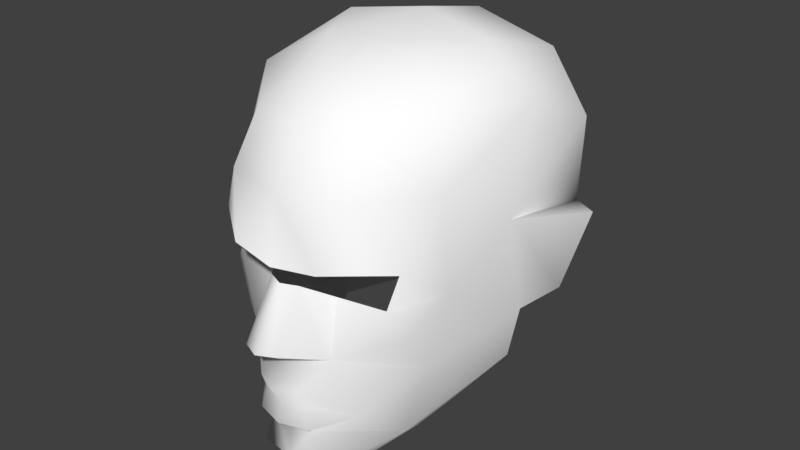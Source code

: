 # Source: Soldier_Mask.blend  (saved by Blender 2.79.0; exported with 4.5.12 LTS)
import bpy
from mathutils import Matrix  # noqa: F401  (used for matrix-valued properties, if any)

bpy.ops.wm.read_factory_settings(use_empty=True)
scene = bpy.context.scene
scene.name = 'Scene'

# ---- collections
col_collection_1 = bpy.data.collections.new('Collection 1'); scene.collection.children.link(col_collection_1)

# ---- materials (node trees are filled in below, after node groups)
mat_skinblacka_mat = bpy.data.materials.new('SkinBlackA_MAT')
mat_skinblacka_mat.alpha_threshold = 0.0
mat_skinblacka_mat.use_transparent_shadow = False
mat_skinblacka_mat.diffuse_color = (1.0, 1.0, 1.0, 1.0)
mat_skinblacka_mat.roughness = 0.5

# ---- material node trees

# ---- world
world_world = bpy.data.worlds.new('World'); scene.world = world_world
world_world.color = (0.05088, 0.05088, 0.05088)
world_world.use_sun_shadow = False
world_world.sun_shadow_jitter_overblur = 0.0
world_world.cycles.sampling_method = 'MANUAL'

# ---- meshes
me_untitled_009 = bpy.data.meshes.new('Untitled.009')
me_untitled_009.from_pydata([(-4.22e-09, 3.363, 8.787), (3.206, 3.74, 8.413), (4.289, 7.87, 7.148), (-4.22e-09, 7.661, 8.069), (-4.289, 7.87, 7.148), (-3.206, 3.74, 8.413), (-4.22e-09, -1.811, 10.38), (3.099, -2.479, 7.195), (2.602, 1.152, 6.105), (-4.22e-09, 2.014, 8.095), (-2.602, 1.152, 6.105), (-3.099, -2.479, 7.195), (-4.22e-09, -3.003, 8.531), (5.962, 1.221, 5.554), (6.92, 3.884, 5.559), (-6.92, 3.884, 5.559), (-5.962, 1.221, 5.554), (7.628, 7.917, 2.752), (-7.628, 7.917, 2.752), (7.122, -0.5195, 4.956), (-7.122, -0.5195, 4.956), (7.941, 1.752, 2.499), (-7.941, 1.752, 2.499), (4.029, -6.893, 5.956), (6.794, -3.546, 2.91), (-6.794, -3.546, 2.91), (-4.029, -6.893, 5.956), (-4.22e-09, -6.047, 8.606), (1.719, -6.053, 8.032), (-1.719, -6.053, 8.032), (-4.22e-09, -7.508, 8.884), (-4.22e-09, -8.134, 7.729), (1.588, -8.12, 7.579), (1.936, -7.46, 8.368), (-1.936, -7.46, 8.368), (-1.588, -8.12, 7.579), (5.379, -8.897, 3.117), (-5.379, -8.897, 3.117), (-4.22e-09, -10.6, 8.058), (2.494, -10.61, 7.691), (-2.494, -10.61, 7.691), (8.805, -1.894, -3.891), (-8.805, -1.894, -3.891), (8.15, -5.51, -3.713), (-8.15, -5.51, -3.713), (6.777, -7.107, -4.88), (4.367, -10.43, 0.3585), (-4.367, -10.43, 0.3585), (-6.777, -7.107, -4.88), (-4.22e-09, -12.42, 7.46), (2.064, -12.22, 6.716), (-2.064, -12.22, 6.716), (-4.22e-09, -12.36, 2.708), (8.749, 4.816, -2.527), (-8.749, 4.816, -2.527), (11.1, 4.027, -7.88), (9.894, -1.161, -6.604), (-9.894, -1.161, -6.604), (-11.1, 4.027, -7.88), (7.493, -1.595, -7.49), (6.948, -2.455, -5.511), (-6.948, -2.455, -5.511), (-7.493, -1.595, -7.49), (8.965, 3.631, -9.49), (-8.965, 3.631, -9.49), (3.778, -6.491, -10.15), (-3.778, -6.491, -10.15), (4.407, -2.505, -11.69), (-4.407, -2.505, -11.69), (-4.22e-09, -6.653, -13.15), (-4.22e-09, -2.584, -13.83), (9.187, 9.356, -9.524), (8.797, 11.77, -4.104), (-8.797, 11.77, -4.104), (-9.187, 9.356, -9.524), (7.093, 12.22, 1.466), (-7.093, 12.22, 1.466), (3.628, 11.25, 5.645), (-3.628, 11.25, 5.645), (-4.22e-09, 11.21, 6.48), (6.53, 4.215, -14.07), (-6.53, 4.215, -14.07), (-4.22e-09, 3.312, -15.95), (-4.22e-09, 9.876, -14.32), (4.812, 9.77, -12.68), (-4.812, 9.77, -12.68), (6.2, 13.0, -10.03), (-6.2, 13.0, -10.03), (5.331, 14.57, -4.373), (-5.331, 14.57, -4.373), (3.446, 14.42, -0.2726), (-3.446, 14.42, -0.2726), (2.191, 13.28, 3.551), (-2.191, 13.28, 3.551), (-4.22e-09, 13.38, 3.77), (-4.22e-09, 14.65, 0.001636), (-4.22e-09, 15.4, -5.332), (-4.22e-09, 14.21, -10.72), (-1.534, -4.746, 8.587), (-4.22e-09, -4.828, 9.269), (1.534, -4.746, 8.587), (1.12, 2.006, 7.619), (1.07, -1.665, 10.0), (-1.12, 2.006, 7.619), (-1.07, -1.665, 10.0)], [], [(0, 1, 3), (5, 3, 4), (101, 7, 8), (102, 12, 7), (12, 104, 11), (14, 2, 1), (4, 18, 15), (13, 7, 19), (10, 16, 11), (21, 14, 13), (16, 22, 20), (7, 24, 19), (26, 11, 25), (100, 12, 99), (12, 98, 99), (11, 26, 98), (33, 30, 31, 32), (30, 34, 35, 31), (32, 36, 23), (26, 35, 34), (23, 28, 33), (29, 26, 34), (28, 27, 30, 33), (30, 27, 29, 34), (38, 32, 31), (35, 38, 31), (36, 32, 39), (35, 37, 40), (41, 21, 24), (22, 25, 20), (36, 43, 41, 24), (44, 37, 25, 42), (24, 23, 36), (46, 45, 43, 36), (48, 47, 37, 44), (50, 38, 49), (38, 51, 49), (50, 46, 36, 39), (47, 51, 40, 37), (49, 52, 50), (52, 49, 51), (14, 21, 17), (22, 18, 54), (56, 55, 53, 41), (58, 57, 42, 54), (41, 53, 21), (54, 42, 22), (60, 59, 56, 41), (62, 61, 42, 57), (41, 43, 45, 60), (44, 42, 61, 48), (55, 56, 59, 63), (57, 58, 64, 62), (60, 65, 59), (48, 61, 66), (67, 59, 65), (62, 68, 66), (65, 69, 70, 67), (69, 66, 68, 70), (17, 72, 75), (73, 54, 18), (17, 77, 2), (76, 18, 78), (79, 3, 77), (3, 78, 4), (63, 59, 67, 80), (62, 64, 81, 68), (70, 80, 67), (81, 70, 68), (82, 83, 80), (83, 82, 81), (71, 84, 86), (85, 81, 74), (86, 88, 72), (73, 87, 74), (90, 75, 88), (76, 89, 73), (92, 77, 75, 90), (78, 93, 91, 76), (77, 92, 94, 79), (93, 78, 79, 94), (92, 90, 95, 94), (91, 93, 94, 95), (88, 96, 95, 90), (96, 89, 91, 95), (86, 97, 88), (97, 87, 89), (97, 84, 83), (85, 97, 83), (58, 54, 64), (53, 71, 72), (74, 64, 54), (63, 80, 71), (81, 64, 74), (98, 26, 29), (99, 98, 29, 27), (100, 99, 27, 28), (23, 100, 28), (21, 13, 19), (15, 22, 16), (104, 9, 103), (101, 102, 7), (13, 8, 7), (11, 16, 20), (17, 2, 14), (4, 15, 5), (23, 7, 100), (7, 23, 24), (25, 11, 20), (26, 25, 37), (32, 23, 33), (37, 35, 26), (24, 21, 19), (22, 42, 25), (53, 55, 63), (80, 84, 71), (85, 74, 87), (9, 102, 101), (11, 103, 10), (104, 103, 11), (22, 15, 18), (17, 21, 53), (0, 3, 5), (3, 79, 78), (3, 1, 2), (77, 3, 2), (12, 6, 104), (6, 9, 104), (9, 6, 102), (6, 12, 102), (7, 12, 100), (12, 11, 98), (35, 40, 38), (38, 40, 51), (52, 51, 47), (50, 52, 46), (39, 38, 50), (39, 32, 38), (60, 45, 65), (66, 61, 62), (63, 71, 53), (74, 54, 73), (53, 72, 17), (73, 18, 76), (17, 75, 77), (78, 18, 4), (88, 75, 72), (76, 91, 89), (86, 72, 71), (89, 87, 73), (87, 97, 85), (97, 86, 84), (97, 89, 96), (88, 97, 96), (83, 81, 85), (80, 83, 84), (82, 70, 81), (70, 82, 80)])
me_untitled_009.polygons.foreach_set('use_smooth', [True] * 158)
_uv = me_untitled_009.uv_layers.new(name='map1')
_uv.uv.foreach_set('vector', [0.2631, 0.3694, 0.2976, 0.3759, 0.2631, 0.4174, 0.2286, 0.3759, 0.2631, 0.4174, 0.2144, 0.419, 0.2787, 0.3511, 0.3054, 0.2989, 0.3039, 0.3402, 0.2723, 0.3115, 0.2631, 0.2926, 0.3054, 0.2989, 0.2631, 0.2926, 0.2539, 0.3115, 0.2207, 0.299, 0.3487, 0.3741, 0.3118, 0.4189, 0.2976, 0.3759, 0.2144, 0.419, 0.1519, 0.425, 0.1775, 0.3741, 0.3423, 0.3421, 0.3054, 0.2989, 0.3549, 0.3214, 0.2223, 0.3402, 0.1839, 0.3421, 0.2207, 0.299, 0.3864, 0.3477, 0.3487, 0.3741, 0.3423, 0.3421, 0.1839, 0.3421, 0.1398, 0.3478, 0.1713, 0.3214, 0.3054, 0.2989, 0.3678, 0.28, 0.3549, 0.3214, 0.2114, 0.2472, 0.2207, 0.299, 0.1583, 0.28, 0.2807, 0.2763, 0.2631, 0.2926, 0.2631, 0.2759, 0.2631, 0.2926, 0.2454, 0.2763, 0.2631, 0.2759, 0.2207, 0.299, 0.2114, 0.2472, 0.2454, 0.2763, 0.2821, 0.2496, 0.2631, 0.2499, 0.263, 0.2388, 0.2821, 0.2394, 0.2631, 0.2499, 0.244, 0.2495, 0.244, 0.2394, 0.263, 0.2388, 0.2821, 0.2394, 0.338, 0.2129, 0.3147, 0.2472, 0.2114, 0.2472, 0.244, 0.2394, 0.244, 0.2495, 0.3147, 0.2472, 0.2835, 0.2627, 0.2821, 0.2496, 0.2426, 0.2627, 0.2114, 0.2472, 0.244, 0.2495, 0.2835, 0.2627, 0.2631, 0.264, 0.2631, 0.2499, 0.2821, 0.2496, 0.2631, 0.2499, 0.2631, 0.264, 0.2426, 0.2627, 0.244, 0.2495, 0.263, 0.2157, 0.2821, 0.2394, 0.263, 0.2388, 0.244, 0.2394, 0.263, 0.2157, 0.263, 0.2388, 0.338, 0.2129, 0.2821, 0.2394, 0.2839, 0.2135, 0.244, 0.2394, 0.188, 0.2129, 0.2422, 0.2135, 0.4546, 0.2891, 0.3864, 0.3477, 0.3678, 0.28, 0.1398, 0.3478, 0.1583, 0.28, 0.1713, 0.3214, 0.338, 0.2129, 0.4324, 0.2371, 0.4546, 0.2891, 0.3678, 0.28, 0.09376, 0.2372, 0.188, 0.2129, 0.1583, 0.28, 0.07154, 0.2892, 0.3678, 0.28, 0.3147, 0.2472, 0.338, 0.2129, 0.3442, 0.174, 0.433, 0.2045, 0.4324, 0.2371, 0.338, 0.2129, 0.0931, 0.2047, 0.1817, 0.1739, 0.188, 0.2129, 0.09376, 0.2372, 0.2806, 0.1942, 0.263, 0.2157, 0.263, 0.1968, 0.263, 0.2157, 0.2455, 0.1942, 0.263, 0.1968, 0.2806, 0.1942, 0.3442, 0.174, 0.338, 0.2129, 0.2839, 0.2135, 0.1817, 0.1739, 0.2455, 0.1942, 0.2422, 0.2135, 0.188, 0.2129, 0.263, 0.1968, 0.2631, 0.1534, 0.2806, 0.1942, 0.2631, 0.1534, 0.263, 0.1968, 0.2455, 0.1942, 0.3487, 0.3741, 0.3864, 0.3477, 0.3743, 0.425, 0.1398, 0.3478, 0.1519, 0.425, 0.08118, 0.3905, 0.4921, 0.3002, 0.5165, 0.3703, 0.445, 0.3905, 0.4546, 0.2891, 0.009679, 0.3704, 0.03411, 0.3003, 0.07154, 0.2892, 0.08118, 0.3905, 0.4546, 0.2891, 0.445, 0.3905, 0.3864, 0.3477, 0.08118, 0.3905, 0.07154, 0.2892, 0.1398, 0.3478, 0.6125, 0.1783, 0.6284, 0.2003, 0.5969, 0.2161, 0.5801, 0.184, 0.9111, 0.2022, 0.9273, 0.1804, 0.9596, 0.1865, 0.9424, 0.2184, 0.4546, 0.2891, 0.4324, 0.2371, 0.433, 0.2045, 0.477, 0.2621, 0.09376, 0.2372, 0.07154, 0.2892, 0.04914, 0.2623, 0.0931, 0.2047, 0.589, 0.285, 0.5969, 0.2161, 0.6284, 0.2003, 0.6253, 0.2823, 0.9424, 0.2184, 0.9494, 0.2875, 0.9131, 0.2842, 0.9111, 0.2022, 0.6125, 0.1783, 0.6977, 0.1312, 0.6284, 0.2003, 0.9251, 0.1248, 0.9273, 0.1804, 0.8427, 0.1321, 0.7001, 0.1858, 0.6284, 0.2003, 0.6977, 0.1312, 0.9111, 0.2022, 0.8397, 0.1868, 0.8427, 0.1321, 0.6977, 0.1312, 0.7703, 0.1256, 0.7699, 0.1801, 0.7001, 0.1858, 0.7703, 0.1256, 0.8427, 0.1321, 0.8397, 0.1868, 0.7699, 0.1801, 0.3743, 0.425, 0.4316, 0.5017, 0.3647, 0.4811, 0.09466, 0.5018, 0.08118, 0.3905, 0.1519, 0.425, 0.3743, 0.425, 0.3069, 0.4601, 0.3118, 0.4189, 0.1616, 0.4811, 0.1519, 0.425, 0.2193, 0.4601, 0.2631, 0.4597, 0.2631, 0.4174, 0.3069, 0.4601, 0.2631, 0.4174, 0.2193, 0.4601, 0.2144, 0.419, 0.6253, 0.2823, 0.6284, 0.2003, 0.7001, 0.1858, 0.6897, 0.2735, 0.9111, 0.2022, 0.9131, 0.2842, 0.8488, 0.2746, 0.8397, 0.1868, 0.7699, 0.1801, 0.6897, 0.2735, 0.7001, 0.1858, 0.8488, 0.2746, 0.7699, 0.1801, 0.8397, 0.1868, 0.7694, 0.2571, 0.7689, 0.3322, 0.6897, 0.2735, 0.7689, 0.3322, 0.7694, 0.2571, 0.8488, 0.2746, 0.6534, 0.3527, 0.7128, 0.3396, 0.6971, 0.3878, 0.8248, 0.3403, 0.8488, 0.2746, 0.8841, 0.3543, 0.6971, 0.3878, 0.6894, 0.4605, 0.631, 0.4271, 0.9055, 0.429, 0.8399, 0.3888, 0.8841, 0.3543, 0.3356, 0.5301, 0.3647, 0.4811, 0.389, 0.5544, 0.1616, 0.4811, 0.1372, 0.5544, 0.09466, 0.5018, 0.2952, 0.4964, 0.3069, 0.4601, 0.3647, 0.4811, 0.3356, 0.5301, 0.2193, 0.4601, 0.2311, 0.4964, 0.1906, 0.5301, 0.1616, 0.4811, 0.3069, 0.4601, 0.2952, 0.4964, 0.2631, 0.5006, 0.2631, 0.4597, 0.2311, 0.4964, 0.2193, 0.4601, 0.2631, 0.4597, 0.2631, 0.5006, 0.2952, 0.4964, 0.3356, 0.5301, 0.2938, 0.5481, 0.2631, 0.5006, 0.1906, 0.5301, 0.2311, 0.4964, 0.2631, 0.5006, 0.2324, 0.5482, 0.389, 0.5544, 0.3345, 0.6054, 0.2938, 0.5481, 0.3356, 0.5301, 0.1918, 0.6054, 0.1372, 0.5544, 0.1906, 0.5301, 0.2324, 0.5482, 0.6971, 0.3878, 0.7684, 0.3982, 0.6894, 0.4605, 0.7684, 0.3982, 0.8399, 0.3888, 0.8466, 0.4615, 0.7684, 0.3982, 0.7128, 0.3396, 0.7689, 0.3322, 0.8248, 0.3403, 0.7684, 0.3982, 0.7689, 0.3322, 0.9494, 0.2875, 0.9786, 0.3644, 0.9131, 0.2842, 0.5588, 0.3615, 0.6534, 0.3527, 0.631, 0.4271, 0.8841, 0.3543, 0.9131, 0.2842, 0.9786, 0.3644, 0.6253, 0.2823, 0.6897, 0.2735, 0.6534, 0.3527, 0.8488, 0.2746, 0.9131, 0.2842, 0.8841, 0.3543, 0.2454, 0.2763, 0.2114, 0.2472, 0.2426, 0.2627, 0.2631, 0.2759, 0.2454, 0.2763, 0.2426, 0.2627, 0.2631, 0.264, 0.2807, 0.2763, 0.2631, 0.2759, 0.2631, 0.264, 0.2835, 0.2627, 0.3147, 0.2472, 0.2807, 0.2763, 0.2835, 0.2627, 0.3864, 0.3477, 0.3423, 0.3421, 0.3549, 0.3214, 0.1775, 0.3741, 0.1398, 0.3478, 0.1839, 0.3421, 0.2539, 0.3115, 0.2631, 0.3519, 0.2475, 0.3511, 0.2787, 0.3511, 0.2723, 0.3115, 0.3054, 0.2989, 0.3423, 0.3421, 0.3039, 0.3402, 0.3054, 0.2989, 0.2207, 0.299, 0.1839, 0.3421, 0.1713, 0.3214, 0.3743, 0.425, 0.3118, 0.4189, 0.3487, 0.3741, 0.2144, 0.419, 0.1775, 0.3741, 0.2286, 0.3759, 0.3147, 0.2472, 0.3054, 0.2989, 0.2807, 0.2763, 0.3054, 0.2989, 0.3147, 0.2472, 0.3678, 0.28, 0.1583, 0.28, 0.2207, 0.299, 0.1713, 0.3214, 0.2114, 0.2472, 0.1583, 0.28, 0.188, 0.2129, 0.2821, 0.2394, 0.3147, 0.2472, 0.2821, 0.2496, 0.188, 0.2129, 0.244, 0.2394, 0.2114, 0.2472, 0.3678, 0.28, 0.3864, 0.3477, 0.3549, 0.3214, 0.1398, 0.3478, 0.07154, 0.2892, 0.1583, 0.28, 0.5588, 0.3615, 0.589, 0.285, 0.6253, 0.2823, 0.6897, 0.2735, 0.7128, 0.3396, 0.6534, 0.3527, 0.8248, 0.3403, 0.8841, 0.3543, 0.8399, 0.3888, 0.2631, 0.3519, 0.2723, 0.3115, 0.2787, 0.3511, 0.2207, 0.299, 0.2475, 0.3511, 0.2223, 0.3402, 0.2539, 0.3115, 0.2475, 0.3511, 0.2207, 0.299, 0.1398, 0.3478, 0.1775, 0.3741, 0.1519, 0.425, 0.3743, 0.425, 0.3864, 0.3477, 0.445, 0.3905, 0.2631, 0.3694, 0.2631, 0.4174, 0.2286, 0.3759, 0.2631, 0.4174, 0.2631, 0.4597, 0.2193, 0.4601, 0.2631, 0.4174, 0.2976, 0.3759, 0.3118, 0.4189, 0.3069, 0.4601, 0.2631, 0.4174, 0.3118, 0.4189, 0.2631, 0.2926, 0.2631, 0.3111, 0.2539, 0.3115, 0.2631, 0.3111, 0.2631, 0.3519, 0.2539, 0.3115, 0.2631, 0.3519, 0.2631, 0.3111, 0.2723, 0.3115, 0.2631, 0.3111, 0.2631, 0.2926, 0.2723, 0.3115, 0.3054, 0.2989, 0.2631, 0.2926, 0.2807, 0.2763, 0.2631, 0.2926, 0.2207, 0.299, 0.2454, 0.2763, 0.244, 0.2394, 0.2422, 0.2135, 0.263, 0.2157, 0.263, 0.2157, 0.2422, 0.2135, 0.2455, 0.1942, 0.2631, 0.1534, 0.2455, 0.1942, 0.1817, 0.1739, 0.2806, 0.1942, 0.2631, 0.1534, 0.3442, 0.174, 0.2839, 0.2135, 0.263, 0.2157, 0.2806, 0.1942, 0.2839, 0.2135, 0.2821, 0.2394, 0.263, 0.2157, 0.6125, 0.1783, 0.6154, 0.1227, 0.6977, 0.1312, 0.8427, 0.1321, 0.9273, 0.1804, 0.9111, 0.2022, 0.6253, 0.2823, 0.6534, 0.3527, 0.5588, 0.3615, 0.8841, 0.3543, 0.9786, 0.3644, 0.9055, 0.429, 0.445, 0.3905, 0.4316, 0.5017, 0.3743, 0.425, 0.09466, 0.5018, 0.1519, 0.425, 0.1616, 0.4811, 0.3743, 0.425, 0.3647, 0.4811, 0.3069, 0.4601, 0.2193, 0.4601, 0.1519, 0.425, 0.2144, 0.419, 0.389, 0.5544, 0.3647, 0.4811, 0.4316, 0.5017, 0.1616, 0.4811, 0.1906, 0.5301, 0.1372, 0.5544, 0.6971, 0.3878, 0.631, 0.4271, 0.6534, 0.3527, 0.8466, 0.4615, 0.8399, 0.3888, 0.9055, 0.429, 0.8399, 0.3888, 0.7684, 0.3982, 0.8248, 0.3403, 0.7684, 0.3982, 0.6971, 0.3878, 0.7128, 0.3396, 0.7684, 0.3982, 0.8466, 0.4615, 0.768, 0.4617, 0.6894, 0.4605, 0.7684, 0.3982, 0.768, 0.4617, 0.7689, 0.3322, 0.8488, 0.2746, 0.8248, 0.3403, 0.6897, 0.2735, 0.7689, 0.3322, 0.7128, 0.3396, 0.7694, 0.2571, 0.7699, 0.1801, 0.8488, 0.2746, 0.7699, 0.1801, 0.7694, 0.2571, 0.6897, 0.2735])
me_untitled_009.materials.append(mat_skinblacka_mat)
me_untitled_009.use_remesh_preserve_volume = False
me_untitled_009.use_remesh_preserve_attributes = False
me_untitled_009.use_mirror_vertex_groups = False
me_untitled_009.update()
me_untitled_009.normals_split_custom_set([tuple(v) for v in zip(*[iter([0.1761, 0.3465, 0.9214, 0.04459, 0.241, 0.9695, 1.597e-08, 0.3108, 0.9505, -0.04459, 0.241, 0.9695, 1.597e-08, 0.3108, 0.9505, -0.5216, 0.3133, 0.7936, 0.5047, 0.1999, 0.8398, 0.6733, -0.008307, 0.7393, 0.6096, 0.2421, 0.7549, 0.6909, 0.03954, 0.7218, -4.359e-06, -0.3636, 0.9316, 0.6733, -0.008307, 0.7393, -4.359e-06, -0.3636, 0.9316, -0.6909, 0.03953, 0.7218, -0.6733, -0.008306, 0.7393, 0.8478, 0.1401, 0.5115, 0.5216, 0.3133, 0.7936, 0.04459, 0.241, 0.9695, -0.5216, 0.3133, 0.7936, -0.9162, 0.1583, 0.3682, -0.8033, 0.1206, 0.5833, 0.6472, 0.04096, 0.7612, 0.6733, -0.008307, 0.7393, 0.7877, -0.211, 0.5788, -0.4453, 0.2343, 0.8642, -0.6472, 0.04096, 0.7612, -0.6733, -0.008306, 0.7393, 0.9721, -0.06111, 0.2265, 0.8478, 0.1401, 0.5115, 0.6472, 0.04096, 0.7612, -0.6472, 0.04096, 0.7612, -0.9721, -0.06111, 0.2265, -0.7877, -0.211, 0.5788, 0.6733, -0.008307, 0.7393, 0.916, -0.2151, 0.3386, 0.7877, -0.211, 0.5788, -0.7524, -0.1893, 0.6309, -0.6733, -0.008306, 0.7393, -0.916, -0.2151, 0.3386, 0.5384, -0.01935, 0.8425, -4.359e-06, -0.3636, 0.9316, -4.552e-06, -0.1121, 0.9937, -4.359e-06, -0.3636, 0.9316, -0.5384, -0.01934, 0.8425, -4.552e-06, -0.1121, 0.9937, -0.6733, -0.008306, 0.7393, -0.7524, -0.1893, 0.6309, -0.5384, -0.01934, 0.8425, 0.4967, -0.2439, 0.8329, -9.453e-06, -0.2597, 0.9657, 9.907e-07, -0.4494, 0.8933, 0.5989, -0.162, 0.7842, -9.453e-06, -0.2597, 0.9657, -0.4967, -0.2439, 0.8329, -0.599, -0.162, 0.7842, 9.907e-07, -0.4494, 0.8933, 0.5989, -0.162, 0.7842, 0.8783, -0.414, 0.239, 0.7524, -0.1894, 0.6309, -0.7524, -0.1893, 0.6309, -0.599, -0.162, 0.7842, -0.4967, -0.2439, 0.8329, 0.7524, -0.1894, 0.6309, 0.4957, -0.02543, 0.8681, 0.4967, -0.2439, 0.8329, -0.4957, -0.02543, 0.8681, -0.7524, -0.1893, 0.6309, -0.4967, -0.2439, 0.8329, 0.4957, -0.02543, 0.8681, -3.075e-06, -0.07637, 0.9971, -9.453e-06, -0.2597, 0.9657, 0.4967, -0.2439, 0.8329, -9.453e-06, -0.2597, 0.9657, -3.075e-06, -0.07637, 0.9971, -0.4957, -0.02543, 0.8681, -0.4967, -0.2439, 0.8329, 1.962e-06, -0.1358, 0.9907, 0.5989, -0.162, 0.7842, 9.907e-07, -0.4494, 0.8933, -0.599, -0.162, 0.7842, 1.962e-06, -0.1358, 0.9907, 9.907e-07, -0.4494, 0.8933, 0.8783, -0.414, 0.239, 0.5989, -0.162, 0.7842, 0.7931, -0.3425, 0.5037, -0.599, -0.162, 0.7842, -0.8783, -0.414, 0.239, -0.7931, -0.3425, 0.5037, 0.9613, -0.2045, 0.1845, 0.9721, -0.06111, 0.2265, 0.916, -0.2151, 0.3386, -0.9721, -0.06111, 0.2265, -0.916, -0.2151, 0.3386, -0.7877, -0.211, 0.5788, 0.8783, -0.414, 0.239, 0.945, -0.3264, 0.02116, 0.9613, -0.2045, 0.1845, 0.916, -0.2151, 0.3386, -0.945, -0.3263, 0.02116, -0.8783, -0.414, 0.239, -0.916, -0.2151, 0.3386, -0.9613, -0.2045, 0.1845, 0.916, -0.2151, 0.3386, 0.7524, -0.1894, 0.6309, 0.8783, -0.414, 0.239, 0.7392, -0.6734, 0.009996, 0.8711, -0.3641, -0.3294, 0.945, -0.3264, 0.02116, 0.8783, -0.414, 0.239, -0.8784, -0.3365, -0.3393, -0.7229, -0.689, 0.05165, -0.8783, -0.414, 0.239, -0.945, -0.3263, 0.02116, 0.5969, -0.7869, 0.1565, 1.962e-06, -0.1358, 0.9907, -3.971e-06, -0.9232, 0.3843, 1.962e-06, -0.1358, 0.9907, -0.597, -0.7869, 0.1565, -3.971e-06, -0.9232, 0.3843, 0.5969, -0.7869, 0.1565, 0.7392, -0.6734, 0.009996, 0.8783, -0.414, 0.239, 0.7931, -0.3425, 0.5037, -0.7229, -0.689, 0.05165, -0.597, -0.7869, 0.1565, -0.7931, -0.3425, 0.5037, -0.8783, -0.414, 0.239, -3.971e-06, -0.9232, 0.3843, 0.1982, -0.9684, -0.1516, 0.5969, -0.7869, 0.1565, 0.1982, -0.9684, -0.1516, -3.971e-06, -0.9232, 0.3843, -0.597, -0.7869, 0.1565, 0.8478, 0.1401, 0.5115, 0.9721, -0.06111, 0.2265, 0.9162, 0.1583, 0.3682, -0.9721, -0.06111, 0.2265, -0.9162, 0.1583, 0.3682, -0.9804, 0.004973, 0.1972, 0.9414, -0.3368, -0.0159, 0.9938, 0.06892, -0.08758, 0.9804, 0.004971, 0.1972, 0.9613, -0.2045, 0.1845, -0.9938, 0.06892, -0.08758, -0.9414, -0.3368, -0.01587, -0.9613, -0.2045, 0.1845, -0.9804, 0.004973, 0.1972, 0.9613, -0.2045, 0.1845, 0.9804, 0.004971, 0.1972, 0.9721, -0.06111, 0.2265, -0.9804, 0.004973, 0.1972, -0.9613, -0.2045, 0.1845, -0.9721, -0.06111, 0.2265, 0.768, -0.4504, -0.4553, 0.7248, -0.4915, -0.4827, 0.9414, -0.3368, -0.0159, 0.9613, -0.2045, 0.1845, -0.7248, -0.4915, -0.4827, -0.768, -0.4504, -0.4553, -0.9613, -0.2045, 0.1845, -0.9414, -0.3368, -0.01587, 0.9613, -0.2045, 0.1845, 0.945, -0.3264, 0.02116, 0.8711, -0.3641, -0.3294, 0.768, -0.4504, -0.4553, -0.945, -0.3263, 0.02116, -0.9613, -0.2045, 0.1845, -0.768, -0.4504, -0.4553, -0.8784, -0.3365, -0.3393, 0.9938, 0.06892, -0.08758, 0.9414, -0.3368, -0.0159, 0.7248, -0.4915, -0.4827, 0.852, -0.2337, -0.4685, -0.9414, -0.3368, -0.01587, -0.9938, 0.06892, -0.08758, -0.852, -0.2337, -0.4685, -0.7248, -0.4915, -0.4827, 0.768, -0.4504, -0.4553, 0.7685, -0.272, -0.5792, 0.7248, -0.4915, -0.4827, -0.8784, -0.3365, -0.3393, -0.768, -0.4504, -0.4553, -0.7636, -0.2441, -0.5978, 0.6491, -0.375, -0.6618, 0.7248, -0.4915, -0.4827, 0.7685, -0.272, -0.5792, -0.7248, -0.4915, -0.4827, -0.6491, -0.375, -0.6618, -0.7636, -0.2441, -0.5978, 0.7685, -0.272, -0.5792, -0.009321, -0.3102, -0.9506, 1.543e-07, -0.3556, -0.9346, 0.6491, -0.375, -0.6618, -0.009321, -0.3102, -0.9506, -0.7636, -0.2441, -0.5978, -0.6491, -0.375, -0.6618, 1.543e-07, -0.3556, -0.9346, 0.9162, 0.1583, 0.3682, 0.9248, 0.3747, 0.06586, 0.686, 0.6023, 0.4081, -0.9248, 0.3747, 0.06586, -0.9804, 0.004973, 0.1972, -0.9162, 0.1583, 0.3682, 0.9162, 0.1583, 0.3682, 0.4234, 0.6322, 0.6489, 0.5216, 0.3133, 0.7936, -0.686, 0.6023, 0.4081, -0.9162, 0.1583, 0.3682, -0.4234, 0.6322, 0.6489, -3.286e-06, 0.6165, 0.7874, 1.597e-08, 0.3108, 0.9505, 0.4234, 0.6322, 0.6489, 1.597e-08, 0.3108, 0.9505, -0.4234, 0.6322, 0.6489, -0.5216, 0.3133, 0.7936, 0.852, -0.2337, -0.4685, 0.7248, -0.4915, -0.4827, 0.6491, -0.375, -0.6618, 0.6266, -0.1405, -0.7665, -0.7248, -0.4915, -0.4827, -0.852, -0.2337, -0.4685, -0.6266, -0.1405, -0.7666, -0.6491, -0.375, -0.6618, 1.543e-07, -0.3556, -0.9346, 0.6266, -0.1405, -0.7665, 0.6491, -0.375, -0.6618, -0.6266, -0.1405, -0.7666, 1.543e-07, -0.3556, -0.9346, -0.6491, -0.375, -0.6618, 2.728e-08, -0.06293, -0.998, 3.088e-06, 0.4231, -0.9061, 0.6266, -0.1405, -0.7665, 3.088e-06, 0.4231, -0.9061, 2.728e-08, -0.06293, -0.998, -0.6266, -0.1405, -0.7666, 0.9302, 0.2186, -0.2948, 0.3875, 0.4328, -0.814, 0.45, 0.7654, -0.4601, -0.3875, 0.4328, -0.814, -0.6266, -0.1405, -0.7666, -0.9302, 0.2186, -0.2948, 0.45, 0.7654, -0.4601, 0.3463, 0.938, -0.01335, 0.9248, 0.3747, 0.06586, -0.9248, 0.3747, 0.06586, -0.45, 0.7654, -0.4601, -0.9302, 0.2186, -0.2948, 0.2249, 0.9436, 0.2428, 0.686, 0.6023, 0.4081, 0.3463, 0.938, -0.01335, -0.686, 0.6023, 0.4081, -0.3463, 0.938, -0.01335, -0.9248, 0.3747, 0.06586, 0.2341, 0.8594, 0.4545, 0.4234, 0.6322, 0.6489, 0.686, 0.6023, 0.4081, 0.2249, 0.9436, 0.2428, -0.4234, 0.6322, 0.6489, -0.2341, 0.8594, 0.4545, -0.2249, 0.9436, 0.2428, -0.686, 0.6023, 0.4081, 0.4234, 0.6322, 0.6489, 0.2341, 0.8594, 0.4545, 6.567e-06, 0.8781, 0.4785, -3.286e-06, 0.6165, 0.7874, -0.2341, 0.8594, 0.4545, -0.4234, 0.6322, 0.6489, -3.286e-06, 0.6165, 0.7874, 6.567e-06, 0.8781, 0.4785, 0.2341, 0.8594, 0.4545, 0.2249, 0.9436, 0.2428, -3.078e-06, 0.9819, 0.1893, 6.567e-06, 0.8781, 0.4785, -0.2249, 0.9436, 0.2428, -0.2341, 0.8594, 0.4545, 6.567e-06, 0.8781, 0.4785, -3.078e-06, 0.9819, 0.1893, 0.3463, 0.938, -0.01335, 2.494e-09, 0.9993, -0.03731, -3.078e-06, 0.9819, 0.1893, 0.2249, 0.9436, 0.2428, 2.494e-09, 0.9993, -0.03731, -0.3463, 0.938, -0.01335, -0.2249, 0.9436, 0.2428, -3.078e-06, 0.9819, 0.1893, 0.45, 0.7654, -0.4601, -9.127e-07, 0.8623, -0.5063, 0.3463, 0.938, -0.01335, -9.127e-07, 0.8623, -0.5063, -0.45, 0.7654, -0.4601, -0.3463, 0.938, -0.01335, -9.127e-07, 0.8623, -0.5063, 0.3875, 0.4328, -0.814, 3.088e-06, 0.4231, -0.9061, -0.3875, 0.4328, -0.814, -9.127e-07, 0.8623, -0.5063, 3.088e-06, 0.4231, -0.9061, -0.9938, 0.06892, -0.08758, -0.9804, 0.004973, 0.1972, -0.852, -0.2337, -0.4685, 0.9804, 0.004971, 0.1972, 0.9302, 0.2186, -0.2948, 0.9248, 0.3747, 0.06586, -0.9302, 0.2186, -0.2948, -0.852, -0.2337, -0.4685, -0.9804, 0.004973, 0.1972, 0.852, -0.2337, -0.4685, 0.6266, -0.1405, -0.7665, 0.9302, 0.2186, -0.2948, -0.6266, -0.1405, -0.7666, -0.852, -0.2337, -0.4685, -0.9302, 0.2186, -0.2948, -0.5384, -0.01934, 0.8425, -0.7524, -0.1893, 0.6309, -0.4957, -0.02543, 0.8681, -4.552e-06, -0.1121, 0.9937, -0.5384, -0.01934, 0.8425, -0.4957, -0.02543, 0.8681, -3.075e-06, -0.07637, 0.9971, 0.5384, -0.01935, 0.8425, -4.552e-06, -0.1121, 0.9937, -3.075e-06, -0.07637, 0.9971, 0.4957, -0.02543, 0.8681, 0.7524, -0.1894, 0.6309, 0.5384, -0.01935, 0.8425, 0.4957, -0.02543, 0.8681, 0.9721, -0.06111, 0.2265, 0.6472, 0.04096, 0.7612, 0.7877, -0.211, 0.5788, -0.8033, 0.1206, 0.5833, -0.9721, -0.06111, 0.2265, -0.6472, 0.04096, 0.7612, -0.6909, 0.03953, 0.7218, 0.2221, 0.3798, 0.898, -0.5817, 0.1543, 0.7986, 0.5047, 0.1999, 0.8398, 0.6909, 0.03954, 0.7218, 0.6733, -0.008307, 0.7393, 0.6472, 0.04096, 0.7612, 0.6096, 0.2421, 0.7549, 0.6733, -0.008307, 0.7393, -0.6733, -0.008306, 0.7393, -0.6472, 0.04096, 0.7612, -0.7877, -0.211, 0.5788, 0.9162, 0.1583, 0.3682, 0.5216, 0.3133, 0.7936, 0.8478, 0.1401, 0.5115, -0.5216, 0.3133, 0.7936, -0.8033, 0.1206, 0.5833, -0.04459, 0.241, 0.9695, 0.7524, -0.1894, 0.6309, 0.6733, -0.008307, 0.7393, 0.5384, -0.01935, 0.8425, 0.6733, -0.008307, 0.7393, 0.7524, -0.1894, 0.6309, 0.916, -0.2151, 0.3386, -0.916, -0.2151, 0.3386, -0.6733, -0.008306, 0.7393, -0.7877, -0.211, 0.5788, -0.7524, -0.1893, 0.6309, -0.916, -0.2151, 0.3386, -0.8783, -0.414, 0.239, 0.5989, -0.162, 0.7842, 0.7524, -0.1894, 0.6309, 0.4967, -0.2439, 0.8329, -0.8783, -0.414, 0.239, -0.599, -0.162, 0.7842, -0.7524, -0.1893, 0.6309, 0.916, -0.2151, 0.3386, 0.9721, -0.06111, 0.2265, 0.7877, -0.211, 0.5788, -0.9721, -0.06111, 0.2265, -0.9613, -0.2045, 0.1845, -0.916, -0.2151, 0.3386, 0.9804, 0.004971, 0.1972, 0.9938, 0.06892, -0.08758, 0.852, -0.2337, -0.4685, 0.6266, -0.1405, -0.7665, 0.3875, 0.4328, -0.814, 0.9302, 0.2186, -0.2948, -0.3875, 0.4328, -0.814, -0.9302, 0.2186, -0.2948, -0.45, 0.7654, -0.4601, 0.2221, 0.3798, 0.898, 0.6909, 0.03954, 0.7218, 0.5047, 0.1999, 0.8398, -0.6733, -0.008306, 0.7393, -0.5817, 0.1543, 0.7986, -0.4453, 0.2343, 0.8642, -0.6909, 0.03953, 0.7218, -0.5817, 0.1543, 0.7986, -0.6733, -0.008306, 0.7393, -0.9721, -0.06111, 0.2265, -0.8033, 0.1206, 0.5833, -0.9162, 0.1583, 0.3682, 0.9162, 0.1583, 0.3682, 0.9721, -0.06111, 0.2265, 0.9804, 0.004971, 0.1972, 0.1761, 0.3465, 0.9214, 1.597e-08, 0.3108, 0.9505, -0.04459, 0.241, 0.9695, 1.597e-08, 0.3108, 0.9505, -3.286e-06, 0.6165, 0.7874, -0.4234, 0.6322, 0.6489, 1.597e-08, 0.3108, 0.9505, 0.04459, 0.241, 0.9695, 0.5216, 0.3133, 0.7936, 0.4234, 0.6322, 0.6489, 1.597e-08, 0.3108, 0.9505, 0.5216, 0.3133, 0.7936, -4.359e-06, -0.3636, 0.9316, 2.589e-05, 0.06529, 0.9979, -0.6909, 0.03953, 0.7218, 2.589e-05, 0.06529, 0.9979, 0.2221, 0.3798, 0.898, -0.6909, 0.03953, 0.7218, 0.2221, 0.3798, 0.898, 2.589e-05, 0.06529, 0.9979, 0.6909, 0.03954, 0.7218, 2.589e-05, 0.06529, 0.9979, -4.359e-06, -0.3636, 0.9316, 0.6909, 0.03954, 0.7218, 0.6733, -0.008307, 0.7393, -4.359e-06, -0.3636, 0.9316, 0.5384, -0.01935, 0.8425, -4.359e-06, -0.3636, 0.9316, -0.6733, -0.008306, 0.7393, -0.5384, -0.01934, 0.8425, -0.599, -0.162, 0.7842, -0.7931, -0.3425, 0.5037, 1.962e-06, -0.1358, 0.9907, 1.962e-06, -0.1358, 0.9907, -0.7931, -0.3425, 0.5037, -0.597, -0.7869, 0.1565, 0.1982, -0.9684, -0.1516, -0.597, -0.7869, 0.1565, -0.7229, -0.689, 0.05165, 0.5969, -0.7869, 0.1565, 0.1982, -0.9684, -0.1516, 0.7392, -0.6734, 0.009996, 0.7931, -0.3425, 0.5037, 1.962e-06, -0.1358, 0.9907, 0.5969, -0.7869, 0.1565, 0.7931, -0.3425, 0.5037, 0.5989, -0.162, 0.7842, 1.962e-06, -0.1358, 0.9907, 0.768, -0.4504, -0.4553, 0.8711, -0.3641, -0.3294, 0.7685, -0.272, -0.5792, -0.7636, -0.2441, -0.5978, -0.768, -0.4504, -0.4553, -0.7248, -0.4915, -0.4827, 0.852, -0.2337, -0.4685, 0.9302, 0.2186, -0.2948, 0.9804, 0.004971, 0.1972, -0.9302, 0.2186, -0.2948, -0.9804, 0.004973, 0.1972, -0.9248, 0.3747, 0.06586, 0.9804, 0.004971, 0.1972, 0.9248, 0.3747, 0.06586, 0.9162, 0.1583, 0.3682, -0.9248, 0.3747, 0.06586, -0.9162, 0.1583, 0.3682, -0.686, 0.6023, 0.4081, 0.9162, 0.1583, 0.3682, 0.686, 0.6023, 0.4081, 0.4234, 0.6322, 0.6489, -0.4234, 0.6322, 0.6489, -0.9162, 0.1583, 0.3682, -0.5216, 0.3133, 0.7936, 0.3463, 0.938, -0.01335, 0.686, 0.6023, 0.4081, 0.9248, 0.3747, 0.06586, -0.686, 0.6023, 0.4081, -0.2249, 0.9436, 0.2428, -0.3463, 0.938, -0.01335, 0.45, 0.7654, -0.4601, 0.9248, 0.3747, 0.06586, 0.9302, 0.2186, -0.2948, -0.3463, 0.938, -0.01335, -0.45, 0.7654, -0.4601, -0.9248, 0.3747, 0.06586, -0.45, 0.7654, -0.4601, -9.127e-07, 0.8623, -0.5063, -0.3875, 0.4328, -0.814, -9.127e-07, 0.8623, -0.5063, 0.45, 0.7654, -0.4601, 0.3875, 0.4328, -0.814, -9.127e-07, 0.8623, -0.5063, -0.3463, 0.938, -0.01335, 2.494e-09, 0.9993, -0.03731, 0.3463, 0.938, -0.01335, -9.127e-07, 0.8623, -0.5063, 2.494e-09, 0.9993, -0.03731, 3.088e-06, 0.4231, -0.9061, -0.6266, -0.1405, -0.7666, -0.3875, 0.4328, -0.814, 0.6266, -0.1405, -0.7665, 3.088e-06, 0.4231, -0.9061, 0.3875, 0.4328, -0.814, 2.728e-08, -0.06293, -0.998, 1.543e-07, -0.3556, -0.9346, -0.6266, -0.1405, -0.7666, 1.543e-07, -0.3556, -0.9346, 2.728e-08, -0.06293, -0.998, 0.6266, -0.1405, -0.7665])] * 3)])
arm_deformationsystem = bpy.data.armatures.new('DeformationSystem')  # bones are not reproduced

# ---- objects
ob_group = bpy.data.objects.new('Group', None)
ob_main = bpy.data.objects.new('Main', None)
ob_deformationsystem = bpy.data.objects.new('DeformationSystem', arm_deformationsystem)
ob_bodyshortsleeveblacka = bpy.data.objects.new('BodyShortSleeveBlackA', me_untitled_009)
ob_geo = bpy.data.objects.new('Geo', None)
ob_gear = bpy.data.objects.new('Gear', None)
ob_pouchc = bpy.data.objects.new('PouchC', None)
ob_pouchb = bpy.data.objects.new('PouchB', None)
ob_poucha = bpy.data.objects.new('PouchA', None)

# ---- transforms, parenting, visibility, modifiers, constraints
ob_group.location = (0.0, 0.0, 0.0)
ob_group.rotation_euler = (1.571, -0.0, 0.0)
ob_group.scale = (0.01, 0.01, 0.01)
ob_group.empty_image_offset = (0.0, 0.0)
ob_group.color = (0.8, 0.8, 0.8, 1.0)
ob_group.lineart.crease_threshold = 0.0
ob_main.parent = ob_group
ob_main.location = (0.0, 0.0, 0.0)
ob_main.empty_image_offset = (0.0, 0.0)
ob_main.color = (0.8, 0.8, 0.8, 1.0)
ob_main.lineart.crease_threshold = 0.0
ob_deformationsystem.parent = ob_main
ob_deformationsystem.location = (0.0, 0.0, 0.0)
ob_deformationsystem.hide_viewport = True
ob_deformationsystem.lineart.crease_threshold = 0.0
ob_bodyshortsleeveblacka.parent = ob_deformationsystem
ob_bodyshortsleeveblacka.matrix_parent_inverse = Matrix(((1.0, -3.725e-09, -9.313e-09, -9.537e-07), (-3.725e-09, 1.0, 1.863e-08, -2.742e-06), (-9.313e-09, 1.863e-08, 1.0, 4.768e-07), (0.0, 0.0, 0.0, 1.0)))
ob_bodyshortsleeveblacka.location = (-1.86e-08, -4.992, 9.062e-07)
ob_bodyshortsleeveblacka.scale = (1.03, 1.03, 1.03)
ob_bodyshortsleeveblacka.color = (0.8, 0.8, 0.8, 1.0)
ob_bodyshortsleeveblacka.lineart.crease_threshold = 0.0
_vg = ob_bodyshortsleeveblacka.vertex_groups.new(name='Chest_M')
for _i, _w in zip([65, 66, 69], [0.05103, 0.05103, 0.1015]): _vg.add([_i], _w, 'REPLACE')
_vg = ob_bodyshortsleeveblacka.vertex_groups.new(name='Shoulder_R')
_vg = ob_bodyshortsleeveblacka.vertex_groups.new(name='Elbow_R')
_vg = ob_bodyshortsleeveblacka.vertex_groups.new(name='Wrist_R')
_vg = ob_bodyshortsleeveblacka.vertex_groups.new(name='MiddleFinger1_R')
_vg = ob_bodyshortsleeveblacka.vertex_groups.new(name='MiddleFinger2_R')
_vg = ob_bodyshortsleeveblacka.vertex_groups.new(name='MiddleFinger3_R')
_vg = ob_bodyshortsleeveblacka.vertex_groups.new(name='ThumbFinger1_R')
_vg = ob_bodyshortsleeveblacka.vertex_groups.new(name='ThumbFinger2_R')
_vg = ob_bodyshortsleeveblacka.vertex_groups.new(name='ThumbFinger3_R')
_vg = ob_bodyshortsleeveblacka.vertex_groups.new(name='IndexFinger1_R')
_vg = ob_bodyshortsleeveblacka.vertex_groups.new(name='IndexFinger2_R')
_vg = ob_bodyshortsleeveblacka.vertex_groups.new(name='IndexFinger3_R')
_vg = ob_bodyshortsleeveblacka.vertex_groups.new(name='Cup_R')
_vg = ob_bodyshortsleeveblacka.vertex_groups.new(name='PinkyFinger1_R')
_vg = ob_bodyshortsleeveblacka.vertex_groups.new(name='PinkyFinger2_R')
_vg = ob_bodyshortsleeveblacka.vertex_groups.new(name='PinkyFinger3_R')
_vg = ob_bodyshortsleeveblacka.vertex_groups.new(name='RingFinger1_R')
_vg = ob_bodyshortsleeveblacka.vertex_groups.new(name='RingFinger2_R')
_vg = ob_bodyshortsleeveblacka.vertex_groups.new(name='RingFinger3_R')
_vg = ob_bodyshortsleeveblacka.vertex_groups.new(name='Neck_M')
for _i, _w in zip([0, 1, 5, 7, 8, 10, 11, 13, 14, 15, 16, 17, 19, 20, 21, 25, 26, 34, 35, 44, 45, 46, 47, 48, 50, 51, 52, 55, 57, 58, 61, 63, 65, 66, 67, 69, 70, 78, 80, 82, 85, 87, 89, 101, 103], [0.01718, 0.02748, 0.04181, 0.001543, 0.05117, 0.1742, 0.001398, 0.0254, 0.04493, 0.01767, 0.0756, 0.01671, 0.01256, 0.0012, 0.00971, 0.01931, 0.07486, 0.009056, 0.02269, 0.00254, 0.3331, 0.451, 0.2844, 0.251, 0.04434, 0.02819, 0.5967, 0.003224, 0.001144, 0.03442, 0.05119, 0.005259, 0.949, 0.949, 0.02699, 0.8985, 0.004804, 0.008518, 0.02247, 0.0422, 0.00252, 0.03734, 0.001578, 0.02916, 0.09893]): _vg.add([_i], _w, 'REPLACE')
_vg = ob_bodyshortsleeveblacka.vertex_groups.new(name='Head1_M')
for _i, _w in zip([0, 1, 2, 3, 4, 5, 6, 7, 8, 9, 10, 11, 12, 13, 14, 15, 16, 17, 18, 19, 20, 21, 22, 23, 24, 25, 26, 27, 28, 29, 30, 31, 32, 33, 34, 35, 36, 37, 38, 39, 40, 41, 42, 43, 44, 45, 46, 47, 48, 49, 50, 51, 52, 53, 54, 55, 56, 57, 58, 59, 60, 61, 62, 63, 64, 67, 68, 70, 71, 72, 73, 74, 75, 76, 77, 78, 79, 80, 81, 82, 83, 84, 85, 86, 87, 88, 89, 90, 91, 92, 93, 94, 95, 96, 97, 98, 99, 100, 101, 102, 103, 104], [0.9828, 0.9725, 1.0, 1.0, 1.0, 0.9582, 1.0, 0.9985, 0.9488, 1.0, 0.8258, 0.9986, 1.0, 0.9746, 0.9551, 0.9823, 0.9244, 0.9833, 1.0, 0.9874, 0.9988, 0.9903, 1.0, 1.0, 1.0, 0.9807, 0.9251, 1.0, 1.0, 1.0, 1.0, 1.0, 1.0, 1.0, 0.9909, 0.9773, 1.0, 1.0, 1.0, 1.0, 1.0, 1.0, 1.0, 1.0, 0.9975, 0.6669, 0.549, 0.7156, 0.749, 1.0, 0.9557, 0.9718, 0.4033, 1.0, 1.0, 0.9968, 1.0, 0.9989, 0.9656, 1.0, 1.0, 0.9488, 1.0, 0.9947, 1.0, 0.973, 1.0, 0.9952, 1.0, 1.0, 1.0, 1.0, 1.0, 1.0, 1.0, 0.9915, 1.0, 0.9775, 1.0, 0.9578, 1.0, 1.0, 0.9975, 1.0, 0.9627, 1.0, 0.9984, 1.0, 1.0, 1.0, 1.0, 1.0, 1.0, 1.0, 1.0, 1.0, 1.0, 1.0, 0.9708, 1.0, 0.9011, 1.0]): _vg.add([_i], _w, 'REPLACE')
_vg = ob_bodyshortsleeveblacka.vertex_groups.new(name='Shoulder_L')
_vg = ob_bodyshortsleeveblacka.vertex_groups.new(name='Elbow_L')
_vg = ob_bodyshortsleeveblacka.vertex_groups.new(name='Wrist_L')
_vg = ob_bodyshortsleeveblacka.vertex_groups.new(name='MiddleFinger1_L')
_vg = ob_bodyshortsleeveblacka.vertex_groups.new(name='MiddleFinger2_L')
_vg = ob_bodyshortsleeveblacka.vertex_groups.new(name='MiddleFinger3_L')
_vg = ob_bodyshortsleeveblacka.vertex_groups.new(name='ThumbFinger1_L')
_vg = ob_bodyshortsleeveblacka.vertex_groups.new(name='ThumbFinger2_L')
_vg = ob_bodyshortsleeveblacka.vertex_groups.new(name='ThumbFinger3_L')
_vg = ob_bodyshortsleeveblacka.vertex_groups.new(name='IndexFinger1_L')
_vg = ob_bodyshortsleeveblacka.vertex_groups.new(name='IndexFinger2_L')
_vg = ob_bodyshortsleeveblacka.vertex_groups.new(name='IndexFinger3_L')
_vg = ob_bodyshortsleeveblacka.vertex_groups.new(name='Cup_L')
_vg = ob_bodyshortsleeveblacka.vertex_groups.new(name='PinkyFinger1_L')
_vg = ob_bodyshortsleeveblacka.vertex_groups.new(name='PinkyFinger2_L')
_vg = ob_bodyshortsleeveblacka.vertex_groups.new(name='PinkyFinger3_L')
_vg = ob_bodyshortsleeveblacka.vertex_groups.new(name='RingFinger1_L')
_vg = ob_bodyshortsleeveblacka.vertex_groups.new(name='RingFinger2_L')
_vg = ob_bodyshortsleeveblacka.vertex_groups.new(name='RingFinger3_L')
_m = ob_bodyshortsleeveblacka.modifiers.new('DeformationSystem', 'ARMATURE')
_m.object = ob_deformationsystem
ob_geo.location = (0.0, 0.0, 0.0)
ob_geo.rotation_euler = (1.571, -0.0, 0.0)
ob_geo.scale = (0.01, 0.01, 0.01)
ob_geo.empty_image_offset = (0.0, 0.0)
ob_geo.color = (0.8, 0.8, 0.8, 1.0)
ob_geo.lineart.crease_threshold = 0.0
ob_gear.parent = ob_geo
ob_gear.location = (0.0, 0.0, 0.0)
ob_gear.empty_image_offset = (0.0, 0.0)
ob_gear.color = (0.8, 0.8, 0.8, 1.0)
ob_gear.lineart.crease_threshold = 0.0
ob_pouchc.parent = ob_gear
ob_pouchc.location = (0.0, 0.0, 0.0)
ob_pouchc.empty_image_offset = (0.0, 0.0)
ob_pouchc.color = (0.8, 0.8, 0.8, 1.0)
ob_pouchc.lineart.crease_threshold = 0.0
ob_pouchb.parent = ob_gear
ob_pouchb.location = (0.0, 0.0, 0.0)
ob_pouchb.empty_image_offset = (0.0, 0.0)
ob_pouchb.color = (0.8, 0.8, 0.8, 1.0)
ob_pouchb.lineart.crease_threshold = 0.0
ob_poucha.parent = ob_gear
ob_poucha.location = (0.0, 0.0, 0.0)
ob_poucha.empty_image_offset = (0.0, 0.0)
ob_poucha.color = (0.8, 0.8, 0.8, 1.0)
ob_poucha.lineart.crease_threshold = 0.0

# ---- collection membership
col_collection_1.objects.link(ob_group)
col_collection_1.objects.link(ob_main)
col_collection_1.objects.link(ob_deformationsystem)
col_collection_1.objects.link(ob_bodyshortsleeveblacka)
col_collection_1.objects.link(ob_geo)
col_collection_1.objects.link(ob_gear)
col_collection_1.objects.link(ob_pouchc)
col_collection_1.objects.link(ob_pouchb)
col_collection_1.objects.link(ob_poucha)

# ---- scene / render settings (as saved in the file)
scene.frame_start = 1; scene.frame_end = 250; scene.frame_set(1)
scene.render.engine = 'BLENDER_EEVEE_NEXT'
scene.render.resolution_percentage = 50
scene.render.dither_intensity = 0.0
scene.cycles.use_denoising = False
scene.cycles.samples = 128
scene.cycles.sampling_pattern = 'TABULATED_SOBOL'
scene.cycles.use_adaptive_sampling = False
scene.cycles.use_light_tree = False
scene.cycles.blur_glossy = 0.0
scene.cycles.sample_clamp_indirect = 0.0
scene.view_settings.view_transform = 'Standard'
bpy.context.view_layer.update()

# ---- added for rendering (the .blend has no active camera and no usable light): camera, sun
cam_auto = bpy.data.cameras.new('AutoCamera')
cam_auto.lens = 50.0
cam_auto.sensor_width = 36.0
cam_auto.clip_end = 1000.0
ob_auto_camera = bpy.data.objects.new('AutoCamera', cam_auto)
scene.collection.objects.link(ob_auto_camera)
ob_auto_camera.location = (0.421969, -0.477678, 0.303015)
ob_auto_camera.rotation_euler = (1.09748, -7.21219e-08, 0.694738)
scene.camera = ob_auto_camera
light_auto_sun = bpy.data.lights.new('AutoSun', 'SUN')
light_auto_sun.energy = 3.0
light_auto_sun.angle = 0.0523599
ob_auto_sun = bpy.data.objects.new('AutoSun', light_auto_sun)
scene.collection.objects.link(ob_auto_sun)
ob_auto_sun.rotation_euler = (0.872665, 0.174533, 0.523599)
bpy.context.view_layer.update()
